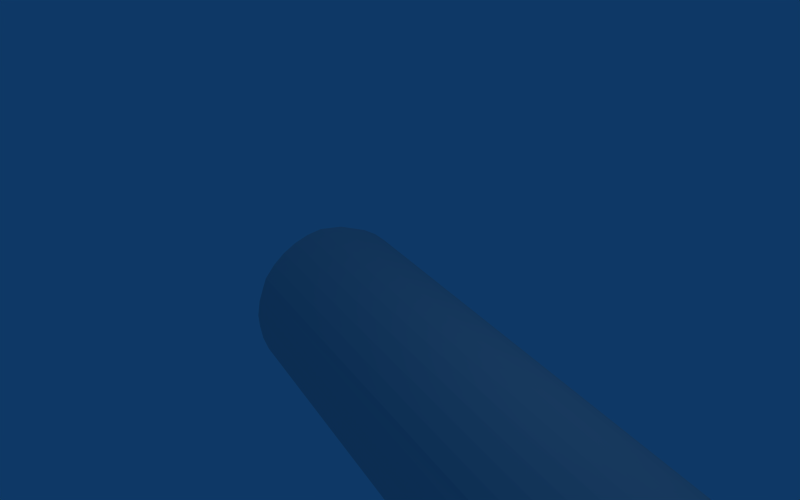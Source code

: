 # Source: silnik_rakietowy.blend  (saved by Blender 2.49.2; exported with 4.5.12 LTS)
import bpy
from mathutils import Matrix  # noqa: F401  (used for matrix-valued properties, if any)

bpy.ops.wm.read_factory_settings(use_empty=True)
scene = bpy.context.scene
scene.name = 'Scene'

# ---- collections
col_collection_1 = bpy.data.collections.new('Collection 1'); scene.collection.children.link(col_collection_1)

# ---- world
world_world = bpy.data.worlds.new('World'); scene.world = world_world
world_world.color = (0.05656, 0.2208, 0.4)
world_world.use_sun_shadow = False
world_world.sun_shadow_jitter_overblur = 0.0
world_world.cycles.sampling_method = 'MANUAL'
world_world.cycles.sample_map_resolution = 256

# ---- cameras
cam_camera = bpy.data.cameras.new('Camera')
cam_camera.passepartout_alpha = 0.2
cam_camera.clip_end = 100.0
cam_camera.lens = 35.0
cam_camera.ortho_scale = 7.314
cam_camera.show_passepartout = False
cam_camera.show_safe_areas = True
cam_camera.dof.focus_distance = 0.0
cam_camera.dof.aperture_fstop = 128.0

# ---- lights
light_spot = bpy.data.lights.new('Spot', 'POINT')
light_spot.transmission_factor = 0.0
light_spot.cutoff_distance = 30.0
light_spot.energy = 100.0
light_spot.shadow_buffer_clip_start = 1.001
light_spot.shadow_soft_size = 1.0
light_spot.shadow_maximum_resolution = 0.006
light_spot.use_absolute_resolution = True
light_spot.cycles.use_multiple_importance_sampling = False

# ---- meshes
me_cylinder = bpy.data.meshes.new('Cylinder')
me_cylinder.from_pydata([(0.7071, 0.7071, -1.0), (0.8192, 0.5736, -1.0), (0.9063, 0.4226, -1.0), (0.9659, 0.2588, -1.0), (0.9962, 0.08716, -1.0), (0.9962, -0.08716, -1.0), (0.9659, -0.2588, -1.0), (0.9063, -0.4226, -1.0), (0.8192, -0.5736, -1.0), (0.7071, -0.7071, -1.0), (0.5736, -0.8192, -1.0), (0.4226, -0.9063, -1.0), (0.2588, -0.9659, -1.0), (0.08716, -0.9962, -1.0), (-0.08716, -0.9962, -1.0), (-0.2588, -0.9659, -1.0), (-0.4226, -0.9063, -1.0), (-0.5736, -0.8192, -1.0), (-0.7071, -0.7071, -1.0), (-0.8192, -0.5736, -1.0), (-0.9063, -0.4226, -1.0), (-0.9659, -0.2588, -1.0), (-0.9962, -0.08716, -1.0), (-0.9962, 0.08716, -1.0), (-0.9659, 0.2588, -1.0), (-0.9063, 0.4226, -1.0), (-0.8192, 0.5736, -1.0), (-0.7071, 0.7071, -1.0), (-0.5736, 0.8192, -1.0), (-0.4226, 0.9063, -1.0), (-0.2588, 0.9659, -1.0), (-0.08716, 0.9962, -1.0), (0.08715, 0.9962, -1.0), (0.2588, 0.9659, -1.0), (0.4226, 0.9063, -1.0), (0.5736, 0.8192, -1.0), (0.7613, 0.7384, 1.017), (0.8733, 0.6049, 1.017), (0.9125, 0.5016, 1.018), (0.9721, 0.3378, 1.018), (1.002, 0.1662, 1.018), (0.9883, 0.01781, 1.021), (0.958, -0.1539, 1.021), (0.8984, -0.3176, 1.021), (0.7665, -0.4942, 1.007), (0.6545, -0.6278, 1.007), (0.5209, -0.7398, 1.007), (0.37, -0.827, 1.007), (0.2062, -0.8866, 1.007), (0.0345, -0.9169, 1.007), (-0.1064, -0.9481, 1.007), (-0.2841, -0.9318, 1.002), (-0.4226, -0.9063, 1.0), (-0.5736, -0.8192, 1.0), (-0.7334, -0.7208, 0.992), (-0.8411, -0.6019, 0.9897), (-0.9283, -0.4509, 0.9897), (-0.9879, -0.2871, 0.9897), (-1.018, -0.1154, 0.9897), (-1.018, 0.05886, 0.9897), (-0.9659, 0.2588, 1.0), (-0.9063, 0.4226, 1.0), (-0.8192, 0.5736, 1.0), (-0.7071, 0.7071, 1.0), (-0.5736, 0.8192, 1.0), (-0.4226, 0.9063, 1.0), (-0.2588, 0.9659, 1.0), (-0.1042, 1.02, 1.002), (0.1413, 1.027, 1.017), (0.313, 0.9972, 1.017), (0.4768, 0.9376, 1.017), (0.6278, 0.8504, 1.017), (0.0, 0.0, -1.0)], [], [(72, 0, 1), (72, 1, 2), (72, 2, 3), (72, 3, 4), (72, 4, 5), (72, 5, 6), (72, 6, 7), (72, 7, 8), (72, 8, 9), (72, 9, 10), (72, 10, 11), (72, 11, 12), (72, 12, 13), (72, 13, 14), (72, 14, 15), (72, 15, 16), (72, 16, 17), (72, 17, 18), (72, 18, 19), (72, 19, 20), (72, 20, 21), (72, 21, 22), (72, 22, 23), (72, 23, 24), (72, 24, 25), (72, 25, 26), (72, 26, 27), (72, 27, 28), (72, 28, 29), (72, 29, 30), (72, 30, 31), (72, 31, 32), (72, 32, 33), (72, 33, 34), (72, 34, 35), (35, 0, 72), (0, 36, 37, 1), (1, 37, 38, 2), (2, 38, 39, 3), (3, 39, 40, 4), (4, 40, 41, 5), (5, 41, 42, 6), (6, 42, 43, 7), (7, 43, 44, 8), (8, 44, 45, 9), (9, 45, 46, 10), (10, 46, 47, 11), (11, 47, 48, 12), (12, 48, 49, 13), (13, 49, 50, 14), (14, 50, 51, 15), (15, 51, 52, 16), (16, 52, 53, 17), (17, 53, 54, 18), (18, 54, 55, 19), (19, 55, 56, 20), (20, 56, 57, 21), (21, 57, 58, 22), (22, 58, 59, 23), (23, 59, 60, 24), (24, 60, 61, 25), (25, 61, 62, 26), (26, 62, 63, 27), (27, 63, 64, 28), (28, 64, 65, 29), (29, 65, 66, 30), (30, 66, 67, 31), (31, 67, 68, 32), (32, 68, 69, 33), (33, 69, 70, 34), (34, 70, 71, 35), (36, 0, 35, 71)])
_uv = me_cylinder.uv_layers.new(name='UVTex')
_uv.uv.foreach_set('vector', [0.4553, -1.001, 0.4554, -1.001, 0.4545, -0.9984, 0.4553, -1.001, 0.4545, -0.9984, 0.4542, -0.9983, 0.4553, -1.001, 0.4542, -0.9983, 0.4539, -0.9982, 0.4553, -1.001, 0.4539, -0.9982, 0.4536, -0.9982, 0.4553, -1.001, 0.4536, -0.9982, 0.4533, -0.9983, 0.4553, -1.001, 0.4533, -0.9983, 0.453, -0.9984, 0.4553, -1.001, 0.453, -0.9984, 0.4552, -1.001, 0.4553, -1.001, 0.4552, -1.001, 0.4551, -1.001, 0.4553, -1.001, 0.4551, -1.001, 0.4551, -1.001, 0.4553, -1.001, 0.4551, -1.001, 0.4551, -1.001, 0.4553, -1.001, 0.4551, -1.001, 0.4551, -1.001, 0.4553, -1.001, 0.4551, -1.001, 0.4551, -1.001, 0.4553, -1.001, 0.4551, -1.001, 0.4551, -1.001, 0.4553, -1.001, 0.4551, -1.001, 0.4551, -1.001, 0.4553, -1.001, 0.4551, -1.001, 0.4551, -1.001, 0.4553, -1.001, 0.4551, -1.001, 0.4551, -1.001, 0.4553, -1.001, 0.4551, -1.001, 0.4551, -1.002, 0.4553, -1.001, 0.4551, -1.002, 0.4552, -1.002, 0.4553, -1.001, 0.4552, -1.002, 0.4552, -1.002, 0.4553, -1.001, 0.4552, -1.002, 0.4552, -1.002, 0.4553, -1.001, 0.4552, -1.002, 0.4553, -1.002, 0.4553, -1.001, 0.4553, -1.002, 0.4553, -1.002, 0.4553, -1.001, 0.4553, -1.002, 0.4553, -1.002, 0.4553, -1.001, 0.4553, -1.002, 0.4554, -1.002, 0.4553, -1.001, 0.4554, -1.002, 0.4554, -1.002, 0.4553, -1.001, 0.4554, -1.002, 0.4554, -1.002, 0.4553, -1.001, 0.4554, -1.002, 0.4555, -1.001, 0.4553, -1.001, 0.4555, -1.001, 0.4555, -1.001, 0.4553, -1.001, 0.4555, -1.001, 0.4555, -1.001, 0.4553, -1.001, 0.4555, -1.001, 0.4555, -1.001, 0.4553, -1.001, 0.4555, -1.001, 0.4555, -1.001, 0.4553, -1.001, 0.4555, -1.001, 0.4555, -1.001, 0.4553, -1.001, 0.4555, -1.001, 0.4555, -1.001, 0.4553, -1.001, 0.4555, -1.001, 0.4555, -1.001, 0.4553, -1.001, 0.4555, -1.001, 0.4554, -1.001, 0.4554, -1.001, 0.4554, -1.001, 0.4553, -1.001, 0.5048, 0.2793, 1.014, 0.2764, 1.015, 0.3461, 0.5055, 0.3498, 0.5055, 0.3498, 1.015, 0.3461, 1.015, 0.4126, 0.5061, 0.4171, 0.5061, 0.4171, 1.015, 0.4126, 1.016, 0.4739, 0.5067, 0.4791, 0.5067, 0.4791, 1.016, 0.4739, 1.016, 0.5281, 0.5072, 0.5339, -0.01097, 0.5393, 0.5073, 0.539, 0.5078, 0.5938, -0.01045, 0.5941, -0.01045, 0.5941, 0.5078, 0.5938, 0.5084, 0.6558, -0.009857, 0.6561, -0.009857, 0.6561, 0.5084, 0.6558, 0.509, 0.7231, -0.009216, 0.7234, -0.009216, 0.7234, 0.509, 0.7231, 0.5097, 0.7936, -0.008544, 0.7939, -0.008544, 0.7939, 0.5097, 0.7936, 0.5104, 0.8652, -0.007861, 0.8655, -0.007861, 0.8655, 0.5104, 0.8652, 0.5111, 0.9357, -0.007189, 0.936, -0.007189, 0.936, 0.5111, 0.9357, 0.5117, 1.003, -0.006547, 1.003, -0.006547, 1.003, 0.5117, 1.003, 0.5123, 1.065, -0.005957, 1.065, -0.005957, 1.065, 0.5123, 1.065, 0.5128, 1.12, -0.005434, 1.12, -0.01766, -0.04415, 0.5006, -0.04445, 0.5011, 0.0104, -0.01714, 0.0107, -0.01714, 0.0107, 0.5011, 0.0104, 0.5017, 0.07241, -0.01655, 0.07271, -0.01655, 0.07271, 0.5017, 0.07241, 0.5024, 0.1397, -0.01591, 0.14, -0.01591, 0.14, 0.5024, 0.1397, 0.503, 0.2102, -0.01523, 0.2105, -0.01523, 0.2105, 0.503, 0.2102, 0.5037, 0.2818, -0.01455, 0.2821, -0.01455, 0.2821, 0.5037, 0.2818, 0.5044, 0.3523, -0.01388, 0.3526, -0.01388, 0.3526, 0.5044, 0.3523, 0.505, 0.4196, -0.01324, 0.4199, -0.01324, 0.4199, 0.505, 0.4196, 0.5056, 0.4816, -0.01265, 0.4819, -0.01265, 0.4819, 0.5056, 0.4816, 0.5061, 0.5365, -0.01212, 0.5368, 0.5084, 0.5364, 1.018, 0.5306, 1.018, 0.5848, 0.5089, 0.5913, 0.5089, 0.5913, 1.018, 0.5848, 1.019, 0.6461, 0.5095, 0.6533, 0.5095, 0.6533, 1.019, 0.6461, 1.019, 0.7126, 0.5101, 0.7206, 0.5101, 0.7206, 1.019, 0.7126, 1.02, 0.7823, 0.5108, 0.7911, 0.5108, 0.7911, 1.02, 0.7823, 1.021, 0.8531, 0.5115, 0.8627, 0.5115, 0.8627, 1.021, 0.8531, 1.021, 0.9228, 0.5122, 0.9332, 0.5122, 0.9332, 1.021, 0.9228, 1.022, 0.9893, 0.5128, 1.0, 0.5128, 1.0, 1.022, 0.9893, 1.023, 1.051, 0.5134, 1.062, 0.5134, 1.062, 1.023, 1.051, 1.023, 1.105, 0.5139, 1.117, 0.5017, -0.04697, 1.011, -0.04602, 1.011, 0.00819, 0.5022, 0.007877, 0.5022, 0.007877, 1.011, 0.00819, 1.012, 0.06948, 0.5028, 0.06988, 0.5028, 0.06988, 1.012, 0.06948, 1.013, 0.136, 0.5035, 0.1372, 0.5035, 0.1372, 1.013, 0.136, 1.013, 0.2057, 0.5041, 0.2077, 1.014, 0.2764, 0.5048, 0.2793, 0.5041, 0.2077, 1.013, 0.2057])
me_cylinder.use_remesh_preserve_volume = False
me_cylinder.use_remesh_preserve_attributes = False
me_cylinder.use_mirror_vertex_groups = False
me_cylinder.update()

# ---- objects
ob_cylinder = bpy.data.objects.new('Cylinder', me_cylinder)
ob_lamp = bpy.data.objects.new('Lamp', light_spot)
ob_camera = bpy.data.objects.new('Camera', cam_camera)

# ---- transforms, parenting, visibility, modifiers, constraints
ob_cylinder.location = (2.508, -0.1763, -1.895)
ob_cylinder.rotation_euler = (-4.758, -0.005056, -1.773)
ob_cylinder.scale = (1.405, 1.533, 4.59)
ob_cylinder.lock_rotations_4d = False
ob_cylinder.empty_display_type = 'ARROWS'
ob_cylinder.lineart.crease_threshold = 0.0
ob_lamp.location = (4.076, 1.005, 5.904)
ob_lamp.rotation_euler = (0.6503, 0.05522, 1.866)
ob_lamp.lock_rotations_4d = False
ob_lamp.empty_display_type = 'ARROWS'
ob_lamp.color = (0.0, 0.0, 0.0, 0.0)
ob_lamp.lineart.crease_threshold = 0.0
ob_camera.location = (7.481, -6.508, 5.344)
ob_camera.rotation_euler = (1.109, 0.01082, 0.8149)
ob_camera.lock_rotations_4d = False
ob_camera.empty_display_type = 'ARROWS'
ob_camera.color = (0.0, 0.0, 0.0, 0.0)
ob_camera.display_type = 'WIRE'
ob_camera.lineart.crease_threshold = 0.0

# ---- collection membership
col_collection_1.objects.link(ob_cylinder)
col_collection_1.objects.link(ob_lamp)
col_collection_1.objects.link(ob_camera)

# ---- scene / render settings (as saved in the file)
scene.camera = ob_camera
scene.frame_start = 1; scene.frame_end = 250; scene.frame_set(3)
scene.render.engine = 'BLENDER_EEVEE_NEXT'
scene.render.image_settings.file_format = 'JPEG'
scene.render.image_settings.color_mode = 'RGB'
scene.render.image_settings.compression = 90
scene.render.resolution_x = 320
scene.render.resolution_y = 200
scene.render.pixel_aspect_x = 100.0
scene.render.pixel_aspect_y = 100.0
scene.render.fps = 25
scene.render.dither_intensity = 0.0
scene.render.use_compositing = False
scene.render.use_sequencer = False
scene.render.bake_margin = 2
scene.render.bake_bias = 0.0
scene.render.use_stamp_time = False
scene.render.use_stamp_date = False
scene.render.use_stamp_frame = False
scene.render.use_stamp_camera = False
scene.render.use_stamp_scene = False
scene.render.use_stamp_filename = False
scene.render.use_stamp_render_time = False
scene.render.stamp_font_size = 0
scene.cycles.use_denoising = False
scene.cycles.samples = 10
scene.cycles.sampling_pattern = 'TABULATED_SOBOL'
scene.cycles.light_sampling_threshold = 0.0
scene.cycles.use_adaptive_sampling = False
scene.cycles.use_light_tree = False
scene.cycles.blur_glossy = 0.0
scene.cycles.volume_bounces = 1
scene.cycles.pixel_filter_type = 'GAUSSIAN'
scene.cycles.sample_clamp_indirect = 0.0
scene.view_settings.view_transform = 'Raw'
bpy.context.view_layer.update()
